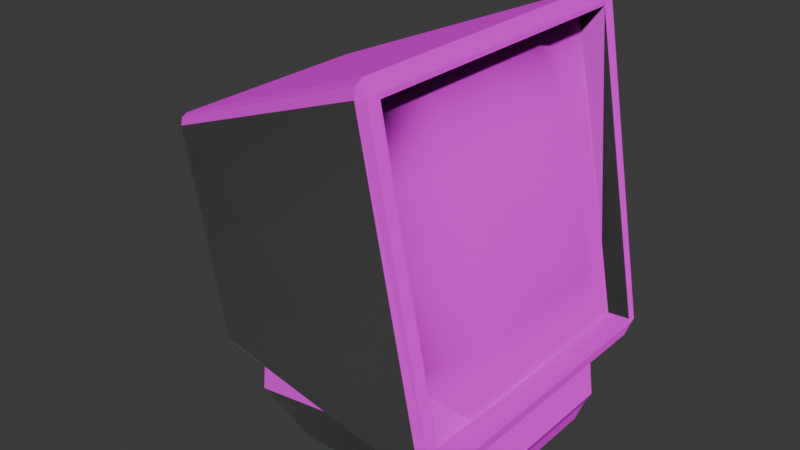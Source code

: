 # Source: ComputerMonitor.blend  (saved by Blender 5.1.30; exported with 4.5.12 LTS)
import bpy
from mathutils import Matrix  # noqa: F401  (used for matrix-valued properties, if any)

bpy.ops.wm.read_factory_settings(use_empty=True)
scene = bpy.context.scene
scene.name = 'Scene'

# ---- collections
col_collection = bpy.data.collections.new('Collection'); scene.collection.children.link(col_collection)

# ---- images (referenced by path relative to the original .blend; pixels are not part of the script)
import os
ASSET_DIR = os.environ.get("B2B_ASSET_DIR", "")  # directory of the original .blend (textures are referenced by path, not embedded)
HERE = os.path.dirname(os.path.abspath(__file__))  # packed textures are extracted next to this script under _unpacked/

def load_image(name, relpath, width, height, colorspace="sRGB"):
    """Load a texture the original file referenced (path relative to the .blend, or extracted next to this script)."""
    p = next((c for c in (os.path.join(HERE, relpath), os.path.join(ASSET_DIR, relpath)) if relpath and os.path.exists(c)), "")
    if p:
        img = bpy.data.images.load(p, check_existing=True)
        img.name = name
    else:  # same state as the original file: an image datablock whose file is absent (Cycles renders it pink)
        img = bpy.data.images.new(name, width, height)
        img.source = "FILE"
        img.filepath = "//" + (relpath or name)
    img.colorspace_settings.name = colorspace
    return img
img_computer_monitor = load_image('Computer Monitor', 'textures/Computer Monitor.png', 1024, 1024, 'sRGB')
img_monitornormal_png = load_image('MonitorNormal.png', 'normals/MonitorNormal.png', 1024, 1024, 'sRGB')

# ---- materials (node trees are filled in below, after node groups)
mat_material = bpy.data.materials.new('Material')
mat_material.alpha_threshold = 0.0
mat_material.use_backface_culling_lightprobe_volume = False
mat_material.roughness = 0.5
mat_material.line_color = (0.0, 0.0, 0.0, 1.0)

# ---- material node trees
mat_material.use_nodes = True; mat_material.node_tree.nodes.clear()
_N = mat_material.node_tree.nodes; _L = mat_material.node_tree.links
n0 = _N.new('ShaderNodeOutputMaterial'); n0.name = 'Material Output'; n0.location = (200, 100)
n1 = _N.new('ShaderNodeBsdfPrincipled'); n1.name = 'Principled BSDF'; n1.location = (-133, 150)
n2 = _N.new('ShaderNodeTexImage'); n2.name = 'Image Texture'; n2.location = (-532, 424)
n2.image = img_computer_monitor
n3 = _N.new('ShaderNodeTexImage'); n3.name = 'Image Texture.001'; n3.location = (-601, 68)
n3.image = img_monitornormal_png
_L.new(n1.outputs[0], n0.inputs[0])
_L.new(n2.outputs[0], n1.inputs[0])
_L.new(n3.outputs[0], n1.inputs[5])
n0.is_active_output = True

# ---- world
world_world = bpy.data.worlds.new('World'); scene.world = world_world
world_world.use_nodes = True; world_world.node_tree.nodes.clear()
_N = world_world.node_tree.nodes; _L = world_world.node_tree.links
n0 = _N.new('ShaderNodeOutputWorld'); n0.name = 'World Output'; n0.location = (200, 100)
n1 = _N.new('ShaderNodeBackground'); n1.name = 'Background'; n1.location = (-200, 100)
n1.inputs[0].default_value = (0.05088, 0.05088, 0.05088, 1.0)
_L.new(n1.outputs[0], n0.inputs[0])
n0.is_active_output = True
world_world.color = (0.05088, 0.05088, 0.05088)
world_world.sun_shadow_jitter_overblur = 0.0

# ---- meshes
me_cube = bpy.data.meshes.new('Cube')
me_cube.from_pydata([(0.4258, 0.94, 1.24), (0.6244, 0.739, -0.7166), (0.4258, -0.94, 1.24), (0.6244, -0.739, -0.7166), (-0.7768, 0.6178, -0.7595), (-0.7768, -0.6178, -0.7595), (0.7829, 0.921, -0.6191), (0.7829, -0.921, -0.6191), (-0.7669, 0.6503, -0.9728), (-0.7669, -0.6503, -0.9728), (0.7173, 0.6625, -1.056), (0.7173, -0.6625, -1.056), (0.2628, 0.94, 1.207), (0.633, 0.937, -0.6413), (0.2628, -0.94, 1.207), (0.633, -0.937, -0.6413), (0.4486, 0.94, 0.2841), (0.4486, -0.94, 0.2841), (0.2628, -5.901e-10, 1.207), (0.6344, -5.901e-10, -0.639), (0.6701, -5.901e-10, 0.3286), (0.5415, 0.94, -0.1774), (0.5415, -0.94, -0.1774), (0.2628, -0.47, 1.207), (0.6395, 0.4706, -0.6424), (0.3557, 0.94, 0.7456), (0.3557, -0.94, 0.7456), (0.2628, 0.47, 1.207), (0.6395, -0.4706, -0.6424), (0.6386, -0.47, 0.3223), (0.6386, 0.47, 0.3223), (0.7318, -5.901e-10, -0.1392), (0.546, -5.901e-10, 0.7838), (0.5457, 0.47, 0.7838), (0.7315, 0.47, -0.1393), (0.7315, -0.47, -0.1393), (0.5457, -0.47, 0.7838), (-0.6631, 0.6182, -1.066), (-0.6631, -0.6182, -1.066), (0.6897, 0.6288, -1.121), (0.6897, -0.6288, -1.121), (-0.4979, 0.5577, -1.252), (-0.4979, -0.5577, -1.252), (0.6574, 0.589, -1.231), (0.6574, -0.589, -1.231), (-1.228, 0.7191, 0.6218), (-1.282, 0.6344, 0.5857), (-1.24, 0.6592, 0.6806), (-1.266, 0.6833, 0.5966), (-1.266, 0.6792, 0.6346), (-1.274, 0.642, 0.6371), (-1.236, 0.7018, 0.6636), (-1.282, -0.6344, 0.5857), (-1.228, -0.7191, 0.6218), (-1.24, -0.6592, 0.6806), (-1.266, -0.6833, 0.5966), (-1.266, -0.6792, 0.6346), (-1.236, -0.7018, 0.6636), (-1.274, -0.642, 0.6371), (-1.032, 0.6344, -0.656), (-0.968, 0.7192, -0.6687), (-0.9589, 0.6541, -0.7078), (-1.013, 0.6834, -0.6605), (-0.9989, 0.6787, -0.6922), (-0.9608, 0.7005, -0.7049), (-1.006, 0.6408, -0.6951), (-0.9589, -0.6541, -0.7078), (-0.968, -0.7192, -0.6687), (-1.032, -0.6344, -0.656), (-0.9608, -0.7005, -0.7049), (-0.9989, -0.6787, -0.6922), (-1.013, -0.6834, -0.6605), (-1.006, -0.6408, -0.6951), (0.3693, 1.047, 1.252), (0.3528, 0.9634, 1.334), (0.428, 0.9687, 1.27), (0.3567, 1.022, 1.31), (0.4027, 1.013, 1.31), (0.4085, 0.966, 1.323), (0.4202, 1.025, 1.265), (0.7354, 1.024, -0.6524), (0.7861, 0.9355, -0.6546), (0.7401, 0.8965, -0.7487), (0.7798, 0.9934, -0.6507), (0.7673, 0.9561, -0.7107), (0.773, 0.9012, -0.7264), (0.734, 0.9679, -0.7235), (0.428, -0.9687, 1.27), (0.3528, -0.9634, 1.334), (0.3693, -1.047, 1.252), (0.4085, -0.966, 1.323), (0.4027, -1.013, 1.31), (0.3567, -1.022, 1.31), (0.4202, -1.025, 1.265), (0.7354, -1.024, -0.6524), (0.7401, -0.8965, -0.7487), (0.7861, -0.9355, -0.6546), (0.734, -0.9679, -0.7235), (0.7673, -0.9561, -0.7107), (0.773, -0.9012, -0.7264), (0.7798, -0.9934, -0.6507)], [], [(3, 5, 9, 11), (7, 6, 13, 24, 19, 28, 15), (10, 11, 40, 39), (5, 4, 8, 9), (1, 3, 11, 10), (4, 1, 10, 8), (36, 23, 14, 26), (2, 7, 15, 22, 17, 26, 14), (0, 2, 14, 23, 18, 27, 12), (6, 0, 12, 25, 16, 21, 13), (35, 29, 17, 22), (34, 30, 20, 31), (33, 27, 18, 32), (30, 33, 32, 20), (16, 25, 33, 30), (25, 12, 27, 33), (24, 34, 31, 19), (13, 21, 34, 24), (21, 16, 30, 34), (28, 35, 22, 15), (19, 31, 35, 28), (31, 20, 29, 35), (29, 36, 26, 17), (20, 32, 36, 29), (32, 18, 23, 36), (40, 38, 42, 44), (8, 10, 39, 37), (11, 9, 38, 40), (9, 8, 37, 38), (41, 43, 44, 42), (38, 37, 41, 42), (39, 40, 44, 43), (37, 39, 43, 41), (45, 48, 49, 51), (46, 50, 49, 48), (47, 51, 49, 50), (52, 55, 56, 58), (53, 57, 56, 55), (54, 58, 56, 57), (59, 62, 63, 65), (60, 64, 63, 62), (61, 65, 63, 64), (66, 69, 70, 72), (67, 71, 70, 69), (68, 72, 70, 71), (73, 76, 77, 79), (74, 78, 77, 76), (75, 79, 77, 78), (80, 83, 84, 86), (81, 85, 84, 83), (82, 86, 84, 85), (87, 90, 91, 93), (88, 92, 91, 90), (89, 93, 91, 92), (94, 97, 98, 100), (95, 99, 98, 97), (96, 100, 98, 99), (61, 66, 72, 65), (65, 72, 68, 59), (82, 61, 64, 86), (86, 64, 60, 80), (75, 81, 83, 79), (79, 83, 80, 73), (67, 53, 55, 71), (71, 55, 52, 68), (89, 94, 100, 93), (93, 100, 96, 87), (45, 60, 62, 48), (48, 62, 59, 46), (88, 54, 57, 92), (92, 57, 53, 89), (74, 88, 90, 78), (78, 90, 87, 75), (66, 95, 97, 69), (69, 97, 94, 67), (54, 47, 50, 58), (58, 50, 46, 52), (47, 74, 76, 51), (51, 76, 73, 45), (95, 82, 85, 99), (99, 85, 81, 96), (60, 45, 73, 80), (68, 52, 46, 59), (74, 47, 54, 88), (94, 89, 53, 67), (4, 5, 66, 61), (1, 4, 61, 82), (5, 3, 95, 66), (0, 6, 81, 75), (2, 0, 75, 87), (6, 7, 96, 81), (3, 1, 82, 95), (7, 2, 87, 96)])
me_cube.polygons.foreach_set('use_smooth', [0, 0, 0, 0, 0, 0, 1, 0, 0, 0, 1, 1, 1, 1, 1, 1, 1, 1, 1, 1, 1, 1, 1, 1, 1, 0, 0, 0, 0, 0, 0, 0, 0, 0, 0, 0, 0, 0, 0, 0, 0, 0, 0, 0, 0, 0, 0, 0, 0, 0, 0, 0, 0, 0, 0, 0, 0, 0, 0, 0, 0, 0, 0, 0, 0, 0, 0, 0, 0, 0, 0, 0, 0, 0, 0, 0, 0, 0, 0, 0, 0, 0, 0, 0, 0, 0, 0, 0, 0, 0, 0, 0, 0])
_uv = me_cube.uv_layers.new(name='UVMap')
_uv.uv.foreach_set('vector', [0.2111, 0.711, 0.03905, 0.711, 0.03905, 0.711, 0.2111, 0.711, 0.2641, 0.7359, 0.2641, 0.514, 0.2641, 0.514, 0.2641, 0.5695, 0.2641, 0.625, 0.2641, 0.6805, 0.2641, 0.7359, 0.2111, 0.539, 0.2111, 0.711, 0.2111, 0.711, 0.2111, 0.539, 0.03905, 0.711, 0.03905, 0.539, 0.03905, 0.539, 0.03905, 0.711, 0.2111, 0.539, 0.2111, 0.711, 0.2111, 0.711, 0.2111, 0.539, 0.03905, 0.539, 0.2111, 0.539, 0.2111, 0.539, 0.03905, 0.539, 0.4305, 0.6805, 0.486, 0.6805, 0.486, 0.7359, 0.4305, 0.7359, 0.486, 0.7359, 0.2641, 0.7359, 0.2641, 0.7359, 0.3195, 0.7359, 0.375, 0.7359, 0.4305, 0.7359, 0.486, 0.7359, 0.486, 0.514, 0.486, 0.7359, 0.486, 0.7359, 0.486, 0.6805, 0.486, 0.625, 0.486, 0.5695, 0.486, 0.514, 0.2641, 0.514, 0.486, 0.514, 0.486, 0.514, 0.4305, 0.514, 0.375, 0.514, 0.3195, 0.514, 0.2641, 0.514, 0.3195, 0.6805, 0.375, 0.6805, 0.375, 0.7359, 0.3195, 0.7359, 0.3195, 0.5695, 0.375, 0.5695, 0.375, 0.625, 0.3195, 0.625, 0.4305, 0.5695, 0.486, 0.5695, 0.486, 0.625, 0.4305, 0.625, 0.375, 0.5695, 0.4305, 0.5695, 0.4305, 0.625, 0.375, 0.625, 0.375, 0.514, 0.4305, 0.514, 0.4305, 0.5695, 0.375, 0.5695, 0.4305, 0.514, 0.486, 0.514, 0.486, 0.5695, 0.4305, 0.5695, 0.2641, 0.5695, 0.3195, 0.5695, 0.3195, 0.625, 0.2641, 0.625, 0.2641, 0.514, 0.3195, 0.514, 0.3195, 0.5695, 0.2641, 0.5695, 0.3195, 0.514, 0.375, 0.514, 0.375, 0.5695, 0.3195, 0.5695, 0.2641, 0.6805, 0.3195, 0.6805, 0.3195, 0.7359, 0.2641, 0.7359, 0.2641, 0.625, 0.3195, 0.625, 0.3195, 0.6805, 0.2641, 0.6805, 0.3195, 0.625, 0.375, 0.625, 0.375, 0.6805, 0.3195, 0.6805, 0.375, 0.6805, 0.4305, 0.6805, 0.4305, 0.7359, 0.375, 0.7359, 0.375, 0.625, 0.4305, 0.625, 0.4305, 0.6805, 0.375, 0.6805, 0.4305, 0.625, 0.486, 0.625, 0.486, 0.6805, 0.4305, 0.6805, 0.2111, 0.711, 0.03905, 0.711, 0.03905, 0.711, 0.2111, 0.711, 0.03905, 0.539, 0.2111, 0.539, 0.2111, 0.539, 0.03905, 0.539, 0.2111, 0.711, 0.03905, 0.711, 0.03905, 0.711, 0.2111, 0.711, 0.03905, 0.711, 0.03905, 0.539, 0.03905, 0.539, 0.03905, 0.711, 0.03905, 0.539, 0.2111, 0.539, 0.2111, 0.711, 0.03905, 0.711, 0.03905, 0.711, 0.03905, 0.539, 0.03905, 0.539, 0.03905, 0.711, 0.2111, 0.539, 0.2111, 0.711, 0.2111, 0.711, 0.2111, 0.539, 0.03905, 0.539, 0.2111, 0.539, 0.2111, 0.539, 0.03905, 0.539, 0.4897, 0.2614, 0.4896, 0.25, 0.4979, 0.2479, 0.5, 0.2612, 0.4896, 0.2396, 0.5, 0.2397, 0.4979, 0.2479, 0.4896, 0.25, 0.7386, 0.5103, 0.7388, 0.5, 0.7454, 0.5, 0.75, 0.5104, 0.4896, 0.01052, 0.4896, 8.659e-05, 0.4957, 8.659e-05, 0.5, 0.01044, 0.4897, 0.9885, 0.5, 0.9887, 0.5, 0.9954, 0.4896, 0.9999, 0.7386, 0.7396, 0.75, 0.7396, 0.75, 0.7457, 0.7388, 0.75, 0.2605, 0.2396, 0.2603, 0.25, 0.2524, 0.2523, 0.25, 0.2397, 0.2604, 0.2614, 0.25, 0.2612, 0.2524, 0.2523, 0.2603, 0.25, 0.01238, 0.5123, 8.659e-05, 0.5104, 8.659e-05, 0.5043, 0.01123, 0.5008, 0.01238, 0.7377, 0.01124, 0.75, 0.004637, 0.75, 0.0004855, 0.739, 0.2604, 0.9885, 0.2603, 0.9999, 0.2548, 0.9999, 0.25, 0.9888, 0.2605, 0.01052, 0.25, 0.01047, 0.25, 0.004402, 0.2603, 8.659e-05, 0.49, 0.4886, 0.5058, 0.4942, 0.4986, 0.4996, 0.4901, 0.5, 0.5114, 0.51, 0.4998, 0.5099, 0.4986, 0.4996, 0.5058, 0.4942, 0.4897, 0.5103, 0.4901, 0.5, 0.4986, 0.4996, 0.4998, 0.5099, 0.2601, 0.4886, 0.2599, 0.5002, 0.2498, 0.5014, 0.2448, 0.4947, 0.2603, 0.5103, 0.2495, 0.5103, 0.2498, 0.5014, 0.2599, 0.5002, 0.2388, 0.5112, 0.2448, 0.4947, 0.2498, 0.5014, 0.2495, 0.5103, 0.4897, 0.7396, 0.5, 0.7401, 0.5005, 0.7485, 0.4901, 0.7498, 0.5114, 0.7399, 0.5058, 0.7558, 0.5005, 0.7485, 0.5, 0.7401, 0.49, 0.7613, 0.4901, 0.7498, 0.5005, 0.7485, 0.5058, 0.7558, 0.2601, 0.7613, 0.2442, 0.755, 0.2515, 0.7502, 0.2599, 0.75, 0.2388, 0.7387, 0.2502, 0.7398, 0.2515, 0.7502, 0.2442, 0.755, 0.2603, 0.7397, 0.2599, 0.75, 0.2515, 0.7502, 0.2502, 0.7398, 0.01238, 0.5123, 0.01238, 0.7377, 0.0004855, 0.739, 8.659e-05, 0.5104, 0.25, 0.2397, 0.25, 0.01047, 0.2605, 0.01052, 0.2605, 0.2396, 0.2388, 0.5112, 0.01238, 0.5123, 0.01123, 0.5008, 0.2448, 0.4947, 0.2448, 0.4947, 0.25, 0.2612, 0.2604, 0.2614, 0.2601, 0.4886, 0.4897, 0.5103, 0.2603, 0.5103, 0.2599, 0.5002, 0.4901, 0.5, 0.4901, 0.5, 0.2599, 0.5002, 0.2601, 0.4886, 0.49, 0.4886, 0.2604, 0.9885, 0.4897, 0.9885, 0.4896, 0.9999, 0.2603, 0.9999, 0.2603, 8.659e-05, 0.4896, 8.659e-05, 0.4896, 0.01052, 0.2605, 0.01052, 0.49, 0.7613, 0.2601, 0.7613, 0.2599, 0.75, 0.4901, 0.7498, 0.4901, 0.7498, 0.2599, 0.75, 0.2603, 0.7397, 0.4897, 0.7396, 0.4897, 0.2614, 0.2604, 0.2614, 0.2603, 0.25, 0.4896, 0.25, 0.4896, 0.25, 0.2603, 0.25, 0.2605, 0.2396, 0.4896, 0.2396, 0.5114, 0.7399, 0.7386, 0.7396, 0.7388, 0.75, 0.5058, 0.7558, 0.5058, 0.7558, 0.5, 0.9887, 0.4897, 0.9885, 0.49, 0.7613, 0.5114, 0.51, 0.5114, 0.7399, 0.5, 0.7401, 0.4998, 0.5099, 0.4998, 0.5099, 0.5, 0.7401, 0.4897, 0.7396, 0.4897, 0.5103, 0.01238, 0.7377, 0.2388, 0.7387, 0.2442, 0.755, 0.01124, 0.75, 0.25, 0.9888, 0.2442, 0.755, 0.2601, 0.7613, 0.2604, 0.9885, 0.7386, 0.7396, 0.7386, 0.5103, 0.75, 0.5104, 0.75, 0.7396, 0.5, 0.01044, 0.5, 0.2397, 0.4896, 0.2396, 0.4896, 0.01052, 0.7386, 0.5103, 0.5114, 0.51, 0.5058, 0.4942, 0.7388, 0.5, 0.5, 0.2612, 0.5058, 0.4942, 0.49, 0.4886, 0.4897, 0.2614, 0.2388, 0.7387, 0.2388, 0.5112, 0.2495, 0.5103, 0.2502, 0.7398, 0.2502, 0.7398, 0.2495, 0.5103, 0.2603, 0.5103, 0.2603, 0.7397, 0.2604, 0.2614, 0.4897, 0.2614, 0.49, 0.4886, 0.2601, 0.4886, 0.2605, 0.01052, 0.4896, 0.01052, 0.4896, 0.2396, 0.2605, 0.2396, 0.5114, 0.51, 0.7386, 0.5103, 0.7386, 0.7396, 0.5114, 0.7399, 0.2601, 0.7613, 0.49, 0.7613, 0.4897, 0.9885, 0.2604, 0.9885, 0.03905, 0.539, 0.03905, 0.711, 0.01238, 0.7377, 0.01238, 0.5123, 0.2111, 0.539, 0.03905, 0.539, 0.01238, 0.5123, 0.2388, 0.5112, 0.03905, 0.711, 0.2111, 0.711, 0.2388, 0.7387, 0.01238, 0.7377, 0.486, 0.514, 0.2641, 0.514, 0.2603, 0.5103, 0.4897, 0.5103, 0.486, 0.7359, 0.486, 0.514, 0.4897, 0.5103, 0.4897, 0.7396, 0.2641, 0.514, 0.2641, 0.7359, 0.2603, 0.7397, 0.2603, 0.5103, 0.2111, 0.711, 0.2111, 0.539, 0.2388, 0.5112, 0.2388, 0.7387, 0.2641, 0.7359, 0.486, 0.7359, 0.4897, 0.7396, 0.2603, 0.7397])
me_cube.materials.append(mat_material)
me_cube.use_mirror_vertex_groups = False
me_cube.update()

# ---- objects
ob_cube = bpy.data.objects.new('Cube', me_cube)

# ---- transforms, parenting, visibility, modifiers, constraints
ob_cube.location = (0.0, 0.0, 0.0)
ob_cube.scale = (1.623, 1.623, 1.623)
ob_cube.lock_rotations_4d = False
ob_cube.empty_display_type = 'ARROWS'
ob_cube.lineart.crease_threshold = 0.0

# ---- collection membership
col_collection.objects.link(ob_cube)

# ---- scene / render settings (as saved in the file)
scene.frame_start = 1; scene.frame_end = 250; scene.frame_set(1)
scene.render.engine = 'CYCLES'
scene.render.bake_bias = 0.0
scene.render.bake_samples = 0
scene.cycles.sampling_pattern = 'TABULATED_SOBOL'
scene.cycles.bake_type = 'NORMAL'
scene.eevee.use_volume_custom_range = False
bpy.context.view_layer.update()

# ---- added for rendering (the .blend has no active camera and no usable light): camera, sun
cam_auto = bpy.data.cameras.new('AutoCamera')
cam_auto.lens = 50.0
cam_auto.sensor_width = 36.0
cam_auto.clip_end = 1000.0
ob_auto_camera = bpy.data.objects.new('AutoCamera', cam_auto)
scene.collection.objects.link(ob_auto_camera)
ob_auto_camera.location = (5.47943, -7.05764, 4.77185)
ob_auto_camera.rotation_euler = (1.09748, -7.21219e-08, 0.694738)
scene.camera = ob_auto_camera
light_auto_sun = bpy.data.lights.new('AutoSun', 'SUN')
light_auto_sun.energy = 3.0
light_auto_sun.angle = 0.0523599
ob_auto_sun = bpy.data.objects.new('AutoSun', light_auto_sun)
scene.collection.objects.link(ob_auto_sun)
ob_auto_sun.rotation_euler = (0.872665, 0.174533, 0.523599)
bpy.context.view_layer.update()
